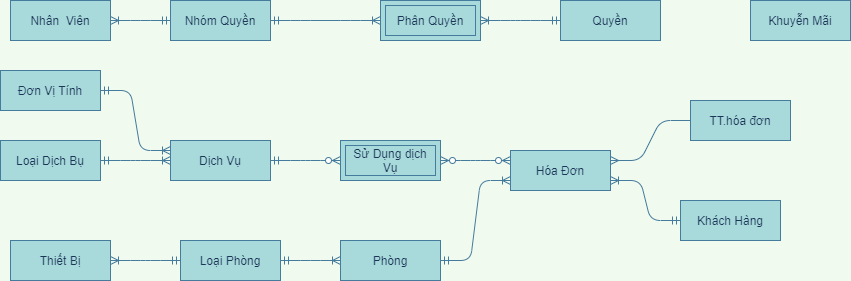

The diagram above was exported from draw.io. Its source (the exported page's mxGraphModel, read from the mxfile embedded in the PNG):
<mxGraphModel dx="1422" dy="1973" grid="1" gridSize="10" guides="1" tooltips="1" connect="1" arrows="1" fold="1" page="1" pageScale="1" pageWidth="827" pageHeight="1169" background="#F1FAEE" math="0" shadow="0">
  <root>
    <mxCell id="0" />
    <mxCell id="1" parent="0" />
    <mxCell id="BfGwLu9MFsEkwDNxOmYE-23" value="" style="edgeStyle=entityRelationEdgeStyle;fontSize=12;html=1;endArrow=ERoneToMany;startArrow=ERmandOne;strokeColor=#457B9D;fillColor=#A8DADC;fontColor=#1D3557;exitX=1;exitY=0.5;exitDx=0;exitDy=0;entryX=0;entryY=0.5;entryDx=0;entryDy=0;labelBackgroundColor=#F1FAEE;" parent="1" source="BfGwLu9MFsEkwDNxOmYE-79" target="BfGwLu9MFsEkwDNxOmYE-81" edge="1">
      <mxGeometry width="100" height="100" relative="1" as="geometry">
        <mxPoint x="830" y="410" as="sourcePoint" />
        <mxPoint x="720" y="190" as="targetPoint" />
      </mxGeometry>
    </mxCell>
    <mxCell id="BfGwLu9MFsEkwDNxOmYE-45" value="" style="edgeStyle=entityRelationEdgeStyle;fontSize=12;html=1;endArrow=ERoneToMany;startArrow=ERmandOne;strokeColor=#457B9D;fillColor=#A8DADC;fontColor=#1D3557;entryX=1;entryY=0.5;entryDx=0;entryDy=0;exitX=0;exitY=0.5;exitDx=0;exitDy=0;labelBackgroundColor=#F1FAEE;" parent="1" source="BfGwLu9MFsEkwDNxOmYE-79" target="BfGwLu9MFsEkwDNxOmYE-78" edge="1">
      <mxGeometry width="100" height="100" relative="1" as="geometry">
        <mxPoint x="500" y="420" as="sourcePoint" />
        <mxPoint x="-90" y="393" as="targetPoint" />
      </mxGeometry>
    </mxCell>
    <mxCell id="BfGwLu9MFsEkwDNxOmYE-46" value="" style="edgeStyle=entityRelationEdgeStyle;fontSize=12;html=1;endArrow=ERoneToMany;startArrow=ERmandOne;strokeColor=#457B9D;fontColor=#1D3557;exitX=1;exitY=0.5;exitDx=0;exitDy=0;entryX=0;entryY=0.5;entryDx=0;entryDy=0;labelBackgroundColor=#F1FAEE;" parent="1" source="BfGwLu9MFsEkwDNxOmYE-74" target="BfGwLu9MFsEkwDNxOmYE-76" edge="1">
      <mxGeometry width="100" height="100" relative="1" as="geometry">
        <mxPoint x="230" y="25" as="sourcePoint" />
        <mxPoint x="350" y="23" as="targetPoint" />
      </mxGeometry>
    </mxCell>
    <mxCell id="BfGwLu9MFsEkwDNxOmYE-48" value="" style="edgeStyle=entityRelationEdgeStyle;fontSize=12;html=1;endArrow=ERzeroToMany;startArrow=ERmandOne;entryX=0;entryY=0.5;entryDx=0;entryDy=0;strokeColor=#457B9D;fontColor=#1D3557;exitX=1;exitY=0.5;exitDx=0;exitDy=0;labelBackgroundColor=#F1FAEE;" parent="1" source="BfGwLu9MFsEkwDNxOmYE-76" target="BfGwLu9MFsEkwDNxOmYE-49" edge="1">
      <mxGeometry width="100" height="100" relative="1" as="geometry">
        <mxPoint x="550" y="23" as="sourcePoint" />
        <mxPoint x="670" y="23" as="targetPoint" />
      </mxGeometry>
    </mxCell>
    <mxCell id="BfGwLu9MFsEkwDNxOmYE-49" value="Sử Dụng dịch Vụ" style="shape=ext;margin=3;double=1;whiteSpace=wrap;html=1;align=center;strokeColor=#457B9D;fillColor=#A8DADC;fontColor=#1D3557;" parent="1" vertex="1">
      <mxGeometry x="680" y="90" width="100" height="40" as="geometry" />
    </mxCell>
    <mxCell id="BfGwLu9MFsEkwDNxOmYE-67" value="" style="edgeStyle=entityRelationEdgeStyle;fontSize=12;html=1;endArrow=ERoneToMany;startArrow=ERmandOne;strokeColor=#457B9D;fontColor=#1D3557;entryX=1;entryY=0.5;entryDx=0;entryDy=0;exitX=0;exitY=0.5;exitDx=0;exitDy=0;labelBackgroundColor=#F1FAEE;" parent="1" source="BfGwLu9MFsEkwDNxOmYE-72" target="BfGwLu9MFsEkwDNxOmYE-68" edge="1">
      <mxGeometry width="100" height="100" relative="1" as="geometry">
        <mxPoint x="170" y="-305" as="sourcePoint" />
        <mxPoint x="410" y="-260" as="targetPoint" />
      </mxGeometry>
    </mxCell>
    <mxCell id="BfGwLu9MFsEkwDNxOmYE-68" value="Phân Quyền" style="shape=ext;margin=3;double=1;whiteSpace=wrap;html=1;align=center;strokeColor=#457B9D;fillColor=#A8DADC;fontColor=#1D3557;" parent="1" vertex="1">
      <mxGeometry x="720" y="-50" width="100" height="40" as="geometry" />
    </mxCell>
    <mxCell id="BfGwLu9MFsEkwDNxOmYE-69" value="" style="edgeStyle=entityRelationEdgeStyle;fontSize=12;html=1;endArrow=ERoneToMany;startArrow=ERmandOne;strokeColor=#457B9D;fontColor=#1D3557;exitX=0;exitY=0.5;exitDx=0;exitDy=0;entryX=1;entryY=0.5;entryDx=0;entryDy=0;labelBackgroundColor=#F1FAEE;" parent="1" source="BfGwLu9MFsEkwDNxOmYE-71" target="BfGwLu9MFsEkwDNxOmYE-73" edge="1">
      <mxGeometry width="100" height="100" relative="1" as="geometry">
        <mxPoint x="550" y="-70" as="sourcePoint" />
        <mxPoint x="1120" y="-20" as="targetPoint" />
      </mxGeometry>
    </mxCell>
    <mxCell id="BfGwLu9MFsEkwDNxOmYE-71" value="Nhóm Quyền" style="whiteSpace=wrap;html=1;align=center;rounded=0;sketch=0;strokeColor=#457B9D;fillColor=#A8DADC;fontColor=#1D3557;" parent="1" vertex="1">
      <mxGeometry x="510" y="-50" width="100" height="40" as="geometry" />
    </mxCell>
    <mxCell id="BfGwLu9MFsEkwDNxOmYE-72" value="Quyền" style="whiteSpace=wrap;html=1;align=center;rounded=0;sketch=0;strokeColor=#457B9D;fillColor=#A8DADC;fontColor=#1D3557;" parent="1" vertex="1">
      <mxGeometry x="900" y="-50" width="100" height="40" as="geometry" />
    </mxCell>
    <mxCell id="BfGwLu9MFsEkwDNxOmYE-73" value="Nhân&amp;nbsp; Viên" style="whiteSpace=wrap;html=1;align=center;rounded=0;sketch=0;strokeColor=#457B9D;fillColor=#A8DADC;fontColor=#1D3557;" parent="1" vertex="1">
      <mxGeometry x="350" y="-50" width="100" height="40" as="geometry" />
    </mxCell>
    <mxCell id="BfGwLu9MFsEkwDNxOmYE-74" value="Loại Dịch Bụ" style="whiteSpace=wrap;html=1;align=center;rounded=0;sketch=0;strokeColor=#457B9D;fillColor=#A8DADC;fontColor=#1D3557;" parent="1" vertex="1">
      <mxGeometry x="340" y="90" width="100" height="40" as="geometry" />
    </mxCell>
    <mxCell id="BfGwLu9MFsEkwDNxOmYE-76" value="Dịch Vụ" style="whiteSpace=wrap;html=1;align=center;rounded=0;sketch=0;strokeColor=#457B9D;fillColor=#A8DADC;fontColor=#1D3557;" parent="1" vertex="1">
      <mxGeometry x="510" y="90" width="100" height="40" as="geometry" />
    </mxCell>
    <mxCell id="BfGwLu9MFsEkwDNxOmYE-77" value="Khuyễn Mãi" style="whiteSpace=wrap;html=1;align=center;rounded=0;sketch=0;strokeColor=#457B9D;fillColor=#A8DADC;fontColor=#1D3557;" parent="1" vertex="1">
      <mxGeometry x="1090" y="-50" width="100" height="40" as="geometry" />
    </mxCell>
    <mxCell id="BfGwLu9MFsEkwDNxOmYE-78" value="Thiết Bị" style="whiteSpace=wrap;html=1;align=center;rounded=0;sketch=0;strokeColor=#457B9D;fillColor=#A8DADC;fontColor=#1D3557;" parent="1" vertex="1">
      <mxGeometry x="350" y="190" width="100" height="40" as="geometry" />
    </mxCell>
    <mxCell id="BfGwLu9MFsEkwDNxOmYE-79" value="Loại Phòng" style="whiteSpace=wrap;html=1;align=center;rounded=0;sketch=0;strokeColor=#457B9D;fillColor=#A8DADC;fontColor=#1D3557;" parent="1" vertex="1">
      <mxGeometry x="520" y="190" width="100" height="40" as="geometry" />
    </mxCell>
    <mxCell id="BfGwLu9MFsEkwDNxOmYE-81" value="Phòng" style="whiteSpace=wrap;html=1;align=center;rounded=0;sketch=0;strokeColor=#457B9D;fillColor=#A8DADC;fontColor=#1D3557;" parent="1" vertex="1">
      <mxGeometry x="680" y="190" width="100" height="40" as="geometry" />
    </mxCell>
    <mxCell id="BfGwLu9MFsEkwDNxOmYE-88" value="Khách Hàng" style="whiteSpace=wrap;html=1;align=center;rounded=0;sketch=0;strokeColor=#457B9D;fillColor=#A8DADC;fontColor=#1D3557;" parent="1" vertex="1">
      <mxGeometry x="1020" y="150" width="100" height="40" as="geometry" />
    </mxCell>
    <mxCell id="BfGwLu9MFsEkwDNxOmYE-89" value="Hóa Đơn" style="whiteSpace=wrap;html=1;align=center;rounded=0;sketch=0;strokeColor=#457B9D;fillColor=#A8DADC;fontColor=#1D3557;" parent="1" vertex="1">
      <mxGeometry x="850" y="100" width="100" height="40" as="geometry" />
    </mxCell>
    <mxCell id="Ydj9u8JLbwcnqZ_ubyxi-2" value="" style="edgeStyle=entityRelationEdgeStyle;fontSize=12;html=1;endArrow=ERoneToMany;startArrow=ERmandOne;strokeColor=#457B9D;fontColor=#1D3557;exitX=1;exitY=0.5;exitDx=0;exitDy=0;labelBackgroundColor=#F1FAEE;" parent="1" source="BfGwLu9MFsEkwDNxOmYE-71" target="BfGwLu9MFsEkwDNxOmYE-68" edge="1">
      <mxGeometry width="100" height="100" relative="1" as="geometry">
        <mxPoint x="670" y="-30" as="sourcePoint" />
        <mxPoint x="330" y="-30" as="targetPoint" />
      </mxGeometry>
    </mxCell>
    <mxCell id="INb1mbBrosg8HMoTe5Wh-5" value="" style="edgeStyle=entityRelationEdgeStyle;fontSize=12;html=1;endArrow=ERoneToMany;startArrow=ERmandOne;strokeColor=#457B9D;fillColor=#A8DADC;exitX=1;exitY=0.5;exitDx=0;exitDy=0;entryX=0;entryY=0.75;entryDx=0;entryDy=0;fontColor=#1D3557;labelBackgroundColor=#F1FAEE;" parent="1" source="BfGwLu9MFsEkwDNxOmYE-81" target="BfGwLu9MFsEkwDNxOmYE-89" edge="1">
      <mxGeometry width="100" height="100" relative="1" as="geometry">
        <mxPoint x="790" y="340" as="sourcePoint" />
        <mxPoint x="840" y="190" as="targetPoint" />
      </mxGeometry>
    </mxCell>
    <mxCell id="GcIIey45crn5U5UoubCO-3" value="TT.hóa đơn" style="whiteSpace=wrap;html=1;align=center;rounded=0;sketch=0;strokeColor=#457B9D;fillColor=#A8DADC;fontColor=#1D3557;" parent="1" vertex="1">
      <mxGeometry x="1030" y="50" width="100" height="40" as="geometry" />
    </mxCell>
    <mxCell id="r-41dLyiw7aDhBRiIPoj-1" value="" style="edgeStyle=entityRelationEdgeStyle;fontSize=12;html=1;endArrow=ERmany;exitX=0;exitY=0.5;exitDx=0;exitDy=0;entryX=1;entryY=0.25;entryDx=0;entryDy=0;strokeColor=#457B9D;fontColor=#1D3557;labelBackgroundColor=#F1FAEE;" parent="1" source="GcIIey45crn5U5UoubCO-3" target="BfGwLu9MFsEkwDNxOmYE-89" edge="1">
      <mxGeometry width="100" height="100" relative="1" as="geometry">
        <mxPoint x="670" y="230" as="sourcePoint" />
        <mxPoint x="770" y="130" as="targetPoint" />
      </mxGeometry>
    </mxCell>
    <mxCell id="r-41dLyiw7aDhBRiIPoj-2" value="Đơn Vị Tính" style="whiteSpace=wrap;html=1;align=center;rounded=0;sketch=0;strokeColor=#457B9D;fillColor=#A8DADC;fontColor=#1D3557;" parent="1" vertex="1">
      <mxGeometry x="340" y="20" width="100" height="40" as="geometry" />
    </mxCell>
    <mxCell id="r-41dLyiw7aDhBRiIPoj-3" value="" style="edgeStyle=entityRelationEdgeStyle;fontSize=12;html=1;endArrow=ERoneToMany;startArrow=ERmandOne;strokeColor=#457B9D;fontColor=#1D3557;exitX=1;exitY=0.5;exitDx=0;exitDy=0;entryX=0;entryY=0.25;entryDx=0;entryDy=0;labelBackgroundColor=#F1FAEE;" parent="1" source="r-41dLyiw7aDhBRiIPoj-2" target="BfGwLu9MFsEkwDNxOmYE-76" edge="1">
      <mxGeometry width="100" height="100" relative="1" as="geometry">
        <mxPoint x="450" y="120" as="sourcePoint" />
        <mxPoint x="520" y="120" as="targetPoint" />
      </mxGeometry>
    </mxCell>
    <mxCell id="v38LCE36q74uwBaSMDtz-2" value="" style="edgeStyle=entityRelationEdgeStyle;fontSize=12;html=1;endArrow=ERzeroToMany;endFill=1;startArrow=ERzeroToMany;exitX=1;exitY=0.5;exitDx=0;exitDy=0;strokeColor=#457B9D;fontColor=#1D3557;labelBackgroundColor=#F1FAEE;" parent="1" source="BfGwLu9MFsEkwDNxOmYE-49" edge="1">
      <mxGeometry width="100" height="100" relative="1" as="geometry">
        <mxPoint x="750" y="210" as="sourcePoint" />
        <mxPoint x="850" y="110" as="targetPoint" />
      </mxGeometry>
    </mxCell>
    <mxCell id="v38LCE36q74uwBaSMDtz-3" value="" style="edgeStyle=entityRelationEdgeStyle;fontSize=12;html=1;endArrow=ERoneToMany;startArrow=ERmandOne;entryX=1;entryY=0.75;entryDx=0;entryDy=0;exitX=0;exitY=0.5;exitDx=0;exitDy=0;strokeColor=#457B9D;fontColor=#1D3557;labelBackgroundColor=#F1FAEE;" parent="1" source="BfGwLu9MFsEkwDNxOmYE-88" target="BfGwLu9MFsEkwDNxOmYE-89" edge="1">
      <mxGeometry width="100" height="100" relative="1" as="geometry">
        <mxPoint x="670" y="270" as="sourcePoint" />
        <mxPoint x="770" y="170" as="targetPoint" />
      </mxGeometry>
    </mxCell>
  </root>
</mxGraphModel>